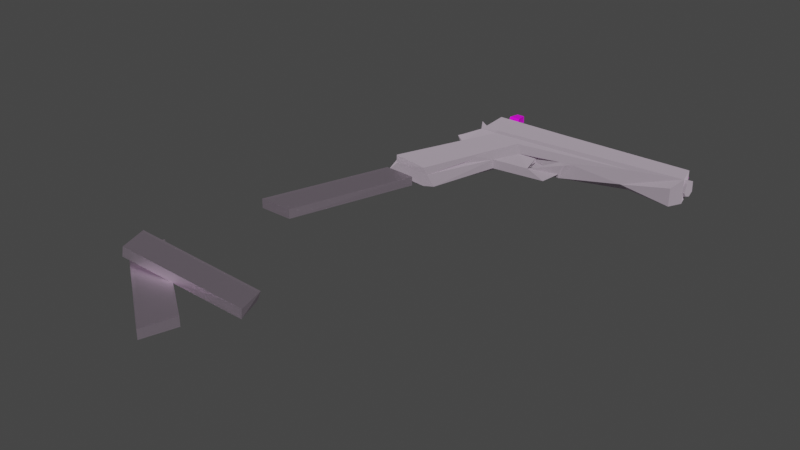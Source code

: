 # Source: gun.blend  (saved by Blender 2.91.10; exported with 4.5.12 LTS)
import bpy
from mathutils import Matrix  # noqa: F401  (used for matrix-valued properties, if any)

bpy.ops.wm.read_factory_settings(use_empty=True)
scene = bpy.context.scene
scene.name = 'Scene'

# ---- collections
col_collection = bpy.data.collections.new('Collection'); scene.collection.children.link(col_collection)

# ---- images (referenced by path relative to the original .blend; pixels are not part of the script)
import os
ASSET_DIR = os.environ.get("B2B_ASSET_DIR", "")  # directory of the original .blend (textures are referenced by path, not embedded)
HERE = os.path.dirname(os.path.abspath(__file__))  # packed textures are extracted next to this script under _unpacked/

def load_image(name, relpath, width, height, colorspace="sRGB"):
    """Load a texture the original file referenced (path relative to the .blend, or extracted next to this script)."""
    p = next((c for c in (os.path.join(HERE, relpath), os.path.join(ASSET_DIR, relpath)) if relpath and os.path.exists(c)), "")
    if p:
        img = bpy.data.images.load(p, check_existing=True)
        img.name = name
    else:  # same state as the original file: an image datablock whose file is absent (Cycles renders it pink)
        img = bpy.data.images.new(name, width, height)
        img.source = "FILE"
        img.filepath = "//" + (relpath or name)
    img.colorspace_settings.name = colorspace
    return img
img_gun_png = load_image('gun.png', 'gun.png', 1024, 1024, 'sRGB')
img_secondary_wall_png = load_image('secondary wall.png', 'secondary wall.png', 1024, 1024, 'sRGB')
img_gun_png_001 = load_image('gun.png.001', 'gun.png', 1024, 1024, 'sRGB')

# ---- materials (node trees are filled in below, after node groups)
mat_material_016 = bpy.data.materials.new('Material.016')
mat_material_016.use_transparent_shadow = False
mat_material_019 = bpy.data.materials.new('Material.019')
mat_material_019.use_transparent_shadow = False
mat_material = bpy.data.materials.new('Material')
mat_material.alpha_threshold = 0.0
mat_material.use_transparent_shadow = False
mat_material.line_color = (0.0, 0.0, 0.0, 1.0)

# ---- material node trees
mat_material_016.use_nodes = True; mat_material_016.node_tree.nodes.clear()
_N = mat_material_016.node_tree.nodes; _L = mat_material_016.node_tree.links
n0 = _N.new('ShaderNodeBsdfPrincipled'); n0.name = 'Principled BSDF'; n0.location = (104, 300)
n0.distribution = 'GGX'
n0.subsurface_method = 'BURLEY'
n0.inputs[1].default_value = 1.0
n0.inputs[2].default_value = 1.0
n0.inputs[3].default_value = 1.45
n0.inputs[27].default_value = (0.0, 0.0, 0.0, 1.0)
n0.inputs[28].default_value = 1.0
n1 = _N.new('ShaderNodeOutputMaterial'); n1.name = 'Material Output'; n1.location = (394, 300)
n2 = _N.new('ShaderNodeBump'); n2.name = 'Bump'; n2.location = (-132, -8)
n2.inputs[1].default_value = 2.6
n2.inputs[2].default_value = 1.0
n3 = _N.new('ShaderNodeHueSaturation'); n3.name = 'Hue Saturation Value'; n3.location = (-126, 179)
n3.inputs[1].default_value = 0.3
n3.inputs[2].default_value = 1.2
n4 = _N.new('ShaderNodeTexImage'); n4.name = 'Image Texture'; n4.location = (-526, 113)
n4.image = img_gun_png
_L.new(n0.outputs[0], n1.inputs[0])
_L.new(n3.outputs[0], n0.inputs[0])
_L.new(n2.outputs[0], n0.inputs[5])
_L.new(n4.outputs[0], n3.inputs[4])
_L.new(n4.outputs[0], n2.inputs[3])
n1.is_active_output = True
mat_material_019.use_nodes = True; mat_material_019.node_tree.nodes.clear()
_N = mat_material_019.node_tree.nodes; _L = mat_material_019.node_tree.links
n0 = _N.new('ShaderNodeBsdfPrincipled'); n0.name = 'Principled BSDF'; n0.location = (104, 300)
n0.distribution = 'GGX'
n0.subsurface_method = 'BURLEY'
n0.inputs[1].default_value = 1.0
n0.inputs[2].default_value = 0.4545
n0.inputs[3].default_value = 1.45
n0.inputs[27].default_value = (0.0, 0.0, 0.0, 1.0)
n0.inputs[28].default_value = 1.0
n1 = _N.new('ShaderNodeOutputMaterial'); n1.name = 'Material Output'; n1.location = (394, 300)
n2 = _N.new('ShaderNodeHueSaturation'); n2.name = 'Hue Saturation Value'; n2.location = (-126, 179)
n2.inputs[1].default_value = 0.3
n2.inputs[2].default_value = 1.2
n3 = _N.new('ShaderNodeBump'); n3.name = 'Bump'; n3.location = (-132, -8)
n3.inputs[0].default_value = 0.55
n3.inputs[1].default_value = 1.0
n3.inputs[2].default_value = 1.0
n4 = _N.new('ShaderNodeTexImage'); n4.name = 'Image Texture'; n4.location = (-506, 24)
n4.image = img_secondary_wall_png
_L.new(n0.outputs[0], n1.inputs[0])
_L.new(n2.outputs[0], n0.inputs[0])
_L.new(n3.outputs[0], n0.inputs[5])
_L.new(n4.outputs[0], n2.inputs[4])
_L.new(n4.outputs[0], n3.inputs[3])
n1.is_active_output = True
mat_material.use_nodes = True; mat_material.node_tree.nodes.clear()
_N = mat_material.node_tree.nodes; _L = mat_material.node_tree.links
n0 = _N.new('ShaderNodeOutputMaterial'); n0.name = 'Material Output'; n0.location = (300, 300)
n1 = _N.new('ShaderNodeBsdfPrincipled'); n1.name = 'Principled BSDF'; n1.location = (10, 300)
n1.distribution = 'GGX'
n1.subsurface_method = 'BURLEY'
n1.inputs[2].default_value = 0.4
n1.inputs[3].default_value = 1.45
n1.inputs[27].default_value = (0.0, 0.0, 0.0, 1.0)
n1.inputs[28].default_value = 1.0
n2 = _N.new('ShaderNodeTexImage'); n2.name = 'Image Texture'; n2.location = (-516, 196)
n2.image = img_gun_png_001
n3 = _N.new('ShaderNodeBump'); n3.name = 'Bump'; n3.location = (-166, 76)
n3.inputs[1].default_value = 0.0
n3.inputs[2].default_value = 1.0
_L.new(n1.outputs[0], n0.inputs[0])
_L.new(n2.outputs[0], n1.inputs[0])
_L.new(n3.outputs[0], n0.inputs[2])
_L.new(n2.outputs[0], n3.inputs[4])
n0.is_active_output = True

# ---- world
world_world = bpy.data.worlds.new('World'); scene.world = world_world
world_world.use_nodes = True; world_world.node_tree.nodes.clear()
_N = world_world.node_tree.nodes; _L = world_world.node_tree.links
n0 = _N.new('ShaderNodeOutputWorld'); n0.name = 'World Output'; n0.location = (300, 300)
n1 = _N.new('ShaderNodeBackground'); n1.name = 'Background'; n1.location = (10, 300)
n1.inputs[0].default_value = (0.05088, 0.05088, 0.05088, 1.0)
_L.new(n1.outputs[0], n0.inputs[0])
n0.is_active_output = True
world_world.color = (0.05088, 0.05088, 0.05088)
world_world.use_sun_shadow = False
world_world.sun_shadow_jitter_overblur = 0.0

# ---- meshes
me_cube_078 = bpy.data.meshes.new('Cube.078')
me_cube_078.from_pydata([(0.645, 0.7746, 0.2648), (0.7807, -0.3644, 0.2648), (-0.3509, -0.3789, 0.2647), (-1.774, 1.132, 0.2648), (-1.827, 1.585, 0.2686), (-0.9448, 1.246, 0.2648), (-1.321, 1.11, 0.2287), (0.6699, 1.718, -0.01785), (-0.8778, 2.049, 0.2648), (-0.9393, 1.263, 0.2648), (-0.3765, 0.4635, 0.2649), (-0.9464, 1.549, 0.2909), (-0.7037, 1.012, 0.2647), (0.6613, -0.2318, 0.2648), (-3.089, 2.031, 0.5776), (0.188, 1.281, 0.3004), (-3.057, 1.758, -3.633e-11), (-4.024, 1.826, 0.5236), (-1.8, 1.645, 0.5856), (-0.4398, 0.6843, 0.5857), (0.6735, -0.2266, 0.6439), (-0.7803, 1.715, 0.6051), (-0.1023, -0.3851, 0.4227), (-0.1363, 1.889, 0.6214), (-4.099, 2.214, 0.7059), (0.3379, 2.032, 0.5587), (-1.241, 1.69, 0.1324), (0.5116, 0.8512, -0.2648), (0.6145, -0.3004, -0.2649), (-0.1707, -0.3639, -0.2644), (0.2154, 1.276, -0.3185), (-1.904, 1.636, -0.2648), (-0.9448, 1.246, -0.2648), (-0.9448, 1.246, 0.0), (-1.302, 1.194, 0.0), (-1.234, 1.685, 0.0), (-1.108, 1.651, 0.0), (-0.9879, 1.382, 0.0), (0.6428, 1.852, 0.006471), (0.6539, 1.713, -0.03624), (-0.8464, 2.043, -0.2648), (0.3561, 2.116, -0.3185), (0.7563, -0.06846, -0.2649), (-0.9393, 1.263, -0.2648), (-0.7092, 1.017, -0.2647), (-0.3765, 0.4635, -0.2649), (-1.787, 1.674, -0.3379), (-4.024, 1.824, -0.5237), (-2.039, 1.72, -0.3233), (-0.4436, 0.6843, -0.5857), (0.6735, -0.2266, -0.6439), (-0.1038, -0.3744, -0.6439), (-0.1363, 1.889, -0.6214), (-3.089, 2.031, -0.5776), (-0.7803, 1.715, -0.6051), (-4.099, 2.21, -0.7059), (-0.1474, 1.963, -0.7136), (-1.439, 1.093, -0.2409), (-0.9464, 1.549, -0.2909), (-1.311, 1.201, 0.0), (-1.285, 1.275, 0.0), (-1.243, 1.641, 0.0), (-1.264, 1.622, 0.0), (-1.291, 1.571, 0.0), (-1.241, 1.69, -0.1324), (-1.303, 1.474, 0.0), (-1.267, 1.346, 0.0)], [], [(27, 0, 42), (22, 29, 28), (29, 22, 2), (0, 1, 42), (13, 1, 0), (13, 22, 1), (18, 16, 48), (10, 2, 22), (10, 12, 2), (12, 21, 11), (10, 21, 19), (10, 19, 12), (12, 11, 9), (22, 21, 10), (15, 23, 13), (18, 21, 14), (23, 21, 20), (14, 8, 24), (18, 14, 16), (6, 59, 34), (60, 6, 66), (65, 26, 63), (63, 26, 62), (62, 26, 61), (28, 42, 1), (27, 42, 30), (57, 44, 12), (38, 39, 30), (39, 7, 30), (29, 44, 45), (42, 50, 52), (54, 44, 58), (49, 45, 44), (58, 44, 43), (54, 29, 45), (52, 30, 42), (52, 53, 56), (52, 54, 53), (50, 51, 54), (28, 50, 42), (56, 40, 53), (48, 46, 31), (53, 48, 16), (61, 36, 35), (59, 57, 34), (57, 46, 6), (44, 29, 2, 12), (57, 6, 34), (57, 60, 66), (64, 65, 63), (64, 63, 62), (64, 62, 61), (1, 22, 28), (0, 15, 13), (27, 30, 15, 0), (12, 3, 57), (9, 5, 33, 8), (55, 47, 17, 24), (26, 11, 4), (5, 6, 4, 3, 12, 9), (16, 17, 47), (25, 15, 7), (11, 6, 5, 9), (14, 24, 17, 16), (12, 19, 21), (13, 23, 20), (13, 20, 22), (23, 8, 14), (11, 26, 6), (15, 25, 23), (18, 4, 11, 21), (21, 23, 14), (20, 21, 22), (4, 46, 35, 26), (26, 65, 66, 6), (46, 4, 6), (60, 59, 6), (57, 3, 4, 31), (35, 61, 26), (31, 4, 18, 48), (8, 33, 32, 43, 40), (46, 58, 64), (57, 31, 46), (32, 43, 44), (57, 32, 44), (30, 7, 15), (41, 38, 30), (58, 43, 32, 57), (28, 29, 51, 50), (54, 49, 44), (55, 53, 16, 47), (45, 49, 54), (54, 51, 29), (57, 64, 58), (41, 30, 52), (46, 48, 53), (54, 46, 53), (52, 50, 54), (59, 34, 37, 60), (55, 56, 53), (46, 54, 58), (61, 62, 36), (65, 37, 36, 63), (66, 65, 64, 57), (46, 64, 35), (57, 59, 60), (37, 65, 66), (64, 61, 35), (62, 63, 36), (66, 60, 37), (40, 55, 24, 8), (41, 52, 56), (23, 25, 41, 56), (39, 38, 7), (7, 38, 41, 25), (23, 56, 40, 8)])
_uv = me_cube_078.uv_layers.new(name='UVMap')
_uv.uv.foreach_set('vector', [0.3502, 0.9074, 0.3693, 0.8365, 0.583, 0.9112, 0.8065, 0.008586, 0.7927, 0.01548, 0.951, 0.03614, 0.7927, 0.01548, 0.8065, 0.008586, 0.7563, 0.01058, 0.3693, 0.8365, 0.6583, 0.8363, 0.583, 0.9112, 0.6155, 0.8355, 0.6583, 0.8363, 0.3693, 0.8365, 0.9605, 0.05846, 0.8065, 0.008586, 0.9846, 0.01531, 0.3779, 0.8084, 0.4803, 0.8745, 0.4027, 0.9007, 0.1621, 0.8402, 0.03308, 0.8401, 0.0376, 0.8277, 0.1621, 0.8402, 0.246, 0.8401, 0.03308, 0.8401, 0.6851, 0.4632, 0.6697, 0.692, 0.6362, 0.6379, 0.7511, 0.2847, 0.6697, 0.692, 0.7384, 0.3565, 0.1621, 0.8402, 0.195, 0.8145, 0.246, 0.8401, 0.6851, 0.4632, 0.6362, 0.6379, 0.6376, 0.5448, 0.0376, 0.8277, 0.3499, 0.8126, 0.1621, 0.8402, 0.2507, 0.8291, 0.126, 0.7897, 0.6155, 0.8355, 0.464, 0.669, 0.6697, 0.692, 0.204, 0.7946, 0.7996, 0.7486, 0.6697, 0.692, 0.9629, 0.06014, 0.204, 0.7946, 0.65, 0.8007, 0.0002085, 0.8541, 0.3779, 0.8084, 0.5424, 0.7987, 0.4803, 0.8745, 0.5607, 0.4949, 0.5627, 0.5246, 0.5644, 0.5223, 0.5679, 0.5486, 0.5607, 0.4949, 0.5714, 0.5719, 0.5642, 0.6133, 0.5767, 0.6836, 0.5667, 0.645, 0.5667, 0.645, 0.5767, 0.6836, 0.5722, 0.6614, 0.5722, 0.6614, 0.5767, 0.6836, 0.5764, 0.6677, 0.6255, 0.9059, 0.583, 0.9112, 0.6583, 0.8363, 0.3502, 0.9074, 0.583, 0.9112, 0.2533, 0.9075, 0.2721, 0.8877, 0.2465, 0.8839, 0.246, 0.8401, 0.5312, 0.7977, 0.5558, 0.8232, 0.639, 0.921, 0.1225, 0.8822, 0.1196, 0.8799, 0.2533, 0.9075, 0.03866, 0.8826, 0.2465, 0.8839, 0.1617, 0.8826, 0.583, 0.9112, 0.6124, 0.9588, 0.1321, 0.9355, 0.3498, 0.9108, 0.2465, 0.8839, 0.331, 0.8869, 0.1943, 0.9084, 0.1617, 0.8826, 0.2465, 0.8839, 0.6362, 0.6379, 0.684, 0.4646, 0.6376, 0.5448, 0.3498, 0.9108, 0.03866, 0.8826, 0.1617, 0.8826, 0.1321, 0.9355, 0.2533, 0.9075, 0.583, 0.9112, 0.3969, 0.3832, 0.6436, 0.3641, 0.3978, 0.3733, 0.7996, 0.7486, 0.6697, 0.692, 0.204, 0.7946, 0.9629, 0.06014, 0.8061, 0.01205, 0.6697, 0.692, 0.6255, 0.9059, 0.6124, 0.9588, 0.583, 0.9112, 0.7974, 0.7724, 0.6564, 0.7986, 0.204, 0.7946, 0.4158, 0.6934, 0.4667, 0.6784, 0.443, 0.666, 0.204, 0.7946, 0.4158, 0.6934, 0.2105, 0.7058, 0.5764, 0.6677, 0.6036, 0.6711, 0.5781, 0.6821, 0.5627, 0.5246, 0.5369, 0.4894, 0.5644, 0.5223, 0.5369, 0.4894, 0.4667, 0.6784, 0.5607, 0.4949, 0.2465, 0.8839, 0.03866, 0.8826, 0.03308, 0.8401, 0.246, 0.8401, 0.5369, 0.4894, 0.5607, 0.4949, 0.5644, 0.5223, 0.5369, 0.4894, 0.5679, 0.5486, 0.5714, 0.5719, 0.5767, 0.6836, 0.5642, 0.6133, 0.5667, 0.645, 0.5767, 0.6836, 0.5667, 0.645, 0.5722, 0.6614, 0.5767, 0.6836, 0.5722, 0.6614, 0.5764, 0.6677, 0.9846, 0.01531, 0.8065, 0.008586, 0.951, 0.03614, 0.3693, 0.8365, 0.2507, 0.8291, 0.6155, 0.8355, 0.3502, 0.9074, 0.2533, 0.9075, 0.2507, 0.8291, 0.3693, 0.8365, 0.246, 0.8401, 0.2874, 0.8399, 0.2721, 0.8877, 0.6376, 0.5448, 0.6365, 0.5392, 0.6365, 0.5392, 0.65, 0.8007, 0.0002572, 0.8528, 0.01545, 0.7274, 0.01529, 0.7278, 0.0002085, 0.8541, 0.5767, 0.6836, 0.6362, 0.6379, 0.4586, 0.6496, 0.6365, 0.5392, 0.5607, 0.4949, 0.4586, 0.6496, 0.4693, 0.5022, 0.6851, 0.4632, 0.6376, 0.5448, 0.4803, 0.8745, 0.6174, 0.7925, 0.6187, 0.9813, 0.05885, 0.7951, 0.2507, 0.8291, 0.1196, 0.8799, 0.6362, 0.6379, 0.5607, 0.4949, 0.6365, 0.5392, 0.6376, 0.5448, 0.5424, 0.7987, 0.7396, 0.7608, 0.6174, 0.7925, 0.4803, 0.8745, 0.6851, 0.4632, 0.7384, 0.3565, 0.6697, 0.692, 0.6155, 0.8355, 0.126, 0.7897, 0.6166, 0.783, 0.9605, 0.05846, 0.9629, 0.06014, 0.8065, 0.008586, 0.7996, 0.7486, 0.65, 0.8007, 0.204, 0.7946, 0.6362, 0.6379, 0.5767, 0.6836, 0.5607, 0.4949, 0.2507, 0.8291, 0.05885, 0.7951, 0.126, 0.7897, 0.464, 0.669, 0.4586, 0.6496, 0.6362, 0.6379, 0.6697, 0.692, 0.6697, 0.692, 0.7996, 0.7486, 0.204, 0.7946, 0.9629, 0.06014, 0.6697, 0.692, 0.8065, 0.008586, 0.4586, 0.6496, 0.4667, 0.6784, 0.5781, 0.6821, 0.5767, 0.6836, 0.5767, 0.6836, 0.5642, 0.6133, 0.5714, 0.5719, 0.5607, 0.4949, 0.4667, 0.6784, 0.4586, 0.6496, 0.5607, 0.4949, 0.5679, 0.5486, 0.5627, 0.5246, 0.5607, 0.4949, 0.2721, 0.8877, 0.2874, 0.8399, 0.3689, 0.8395, 0.3812, 0.8933, 0.5781, 0.6821, 0.5764, 0.6677, 0.5767, 0.6836, 0.3812, 0.8933, 0.3689, 0.8395, 0.3779, 0.8084, 0.4027, 0.9007, 0.65, 0.8007, 0.6365, 0.5392, 0.6365, 0.5392, 0.6376, 0.5448, 0.6564, 0.7986, 0.4667, 0.6784, 0.6362, 0.6379, 0.5767, 0.6836, 0.5369, 0.4894, 0.443, 0.666, 0.4667, 0.6784, 0.6365, 0.5392, 0.6376, 0.5448, 0.684, 0.4646, 0.5369, 0.4894, 0.6365, 0.5392, 0.684, 0.4646, 0.2533, 0.9075, 0.1196, 0.8799, 0.2507, 0.8291, 0.4864, 0.8776, 0.5312, 0.7977, 0.639, 0.921, 0.6362, 0.6379, 0.6376, 0.5448, 0.6365, 0.5392, 0.5369, 0.4894, 0.951, 0.03614, 0.7927, 0.01548, 0.8061, 0.01205, 0.9629, 0.06014, 0.3498, 0.9108, 0.1943, 0.9084, 0.2465, 0.8839, 0.0002572, 0.8528, 0.204, 0.7946, 0.2105, 0.7058, 0.01545, 0.7274, 0.7511, 0.2847, 0.7384, 0.3565, 0.6697, 0.692, 0.3498, 0.9108, 0.03798, 0.9124, 0.03866, 0.8826, 0.5369, 0.4894, 0.5767, 0.6836, 0.6362, 0.6379, 0.4864, 0.8776, 0.639, 0.921, 0.5427, 0.9524, 0.4667, 0.6784, 0.4158, 0.6934, 0.204, 0.7946, 0.6697, 0.692, 0.4667, 0.6784, 0.204, 0.7946, 0.7996, 0.7486, 0.9629, 0.06014, 0.6697, 0.692, 0.5627, 0.5246, 0.5644, 0.5223, 0.6278, 0.5835, 0.5679, 0.5486, 0.0002572, 0.8528, 0.7974, 0.7724, 0.204, 0.7946, 0.4667, 0.6784, 0.6697, 0.692, 0.6362, 0.6379, 0.5764, 0.6677, 0.5722, 0.6614, 0.6036, 0.6711, 0.5642, 0.6133, 0.6278, 0.5835, 0.6036, 0.6711, 0.5667, 0.645, 0.5714, 0.5719, 0.5642, 0.6133, 0.5767, 0.6836, 0.5369, 0.4894, 0.4667, 0.6784, 0.5767, 0.6836, 0.5781, 0.6821, 0.5369, 0.4894, 0.5627, 0.5246, 0.5679, 0.5486, 0.6278, 0.5835, 0.5642, 0.6133, 0.5714, 0.5719, 0.5767, 0.6836, 0.5764, 0.6677, 0.5781, 0.6821, 0.5722, 0.6614, 0.5667, 0.645, 0.6036, 0.6711, 0.5714, 0.5719, 0.5679, 0.5486, 0.6278, 0.5835, 0.6564, 0.7986, 0.0002572, 0.8528, 0.0002085, 0.8541, 0.65, 0.8007, 0.8989, 0.8225, 0.7996, 0.7486, 0.3978, 0.3733, 0.7996, 0.7486, 0.8952, 0.795, 0.8989, 0.8225, 0.3978, 0.3733, 0.959, 0.691, 0.9568, 0.7364, 0.9622, 0.6928, 0.1196, 0.8799, 0.08451, 0.8761, 0.04181, 0.915, 0.05885, 0.7951, 0.3969, 0.3832, 0.3978, 0.3733, 0.4562, 0.3625, 0.4588, 0.3616])
me_cube_078.materials.append(mat_material_016)
me_cube_078.use_remesh_fix_poles = True
me_cube_078.use_remesh_preserve_attributes = False
me_cube_078.use_mirror_vertex_groups = False
me_cube_078.update()
me_cube_080 = bpy.data.meshes.new('Cube.080')
me_cube_080.from_pydata([(1.0, 3.135, 0.2895), (-0.9124, -4.259, 0.2805), (1.0, 3.135, -0.2895), (0.854, 3.029, 0.2714), (-1.0, 3.785, -0.2895), (-1.0, 3.785, 0.2895), (-1.0, -4.345, -0.2895), (0.8905, -4.867, 0.2843), (0.854, 3.029, -0.2714), (-0.854, 3.584, -0.2737), (-0.854, 3.584, 0.2737), (-0.854, -4.239, -0.275), (0.9124, -4.851, -0.2843)], [], [(12, 6, 11), (7, 0, 3), (2, 4, 5, 0), (6, 12, 7, 1), (1, 5, 4, 6), (2, 8, 9, 4), (0, 5, 10, 3), (4, 9, 11, 6), (12, 2, 0, 7), (12, 8, 2), (11, 9, 8, 12), (1, 10, 5), (1, 7, 3, 10)])
_uv = me_cube_080.uv_layers.new(name='UVMap')
_uv.uv.foreach_set('vector', [0.4853, 0.4448, 0.4521, 0.4493, 0.4546, 0.4502, 0.4853, 0.4448, 0.4871, 0.5147, 0.4845, 0.5138, 0.4871, 0.4823, 0.4521, 0.4823, 0.4521, 0.4873, 0.4871, 0.4873, 0.4521, 0.4823, 0.4871, 0.4823, 0.4871, 0.4873, 0.4521, 0.4873, 0.3986, 0.4873, 0.5409, 0.4873, 0.5409, 0.4823, 0.3986, 0.4823, 0.4871, 0.5147, 0.4845, 0.5138, 0.4546, 0.5187, 0.4521, 0.5204, 0.4871, 0.5147, 0.4521, 0.5204, 0.4546, 0.5187, 0.4845, 0.5138, 0.4521, 0.5204, 0.4546, 0.5187, 0.4546, 0.4502, 0.4521, 0.4493, 0.3872, 0.4823, 0.5295, 0.4823, 0.5295, 0.4873, 0.3872, 0.4873, 0.4853, 0.4448, 0.4845, 0.5138, 0.4871, 0.5147, 0.4546, 0.4502, 0.4546, 0.5187, 0.4845, 0.5138, 0.4853, 0.4448, 0.4538, 0.4499, 0.4546, 0.5187, 0.4521, 0.5204, 0.4538, 0.4499, 0.4853, 0.4448, 0.4845, 0.5138, 0.4546, 0.5187])
me_cube_080.materials.append(mat_material_019)
me_cube_080.use_remesh_fix_poles = True
me_cube_080.use_remesh_preserve_attributes = False
me_cube_080.use_mirror_vertex_groups = False
me_cube_080.update()
me_cube_184 = bpy.data.meshes.new('Cube.184')
me_cube_184.from_pydata([(1.0, 3.135, 0.2895), (-0.9124, -4.259, 0.2805), (1.0, 3.135, -0.2895), (0.854, 3.029, 0.2714), (-1.0, 3.785, -0.2895), (-1.0, 3.785, 0.2895), (-1.0, -4.345, -0.2895), (0.8905, -4.867, 0.2843), (0.854, 3.029, -0.2714), (-0.854, 3.584, -0.2737), (-0.854, 3.584, 0.2737), (-0.854, -4.239, -0.275), (0.9124, -4.851, -0.2843)], [], [(12, 6, 11), (7, 0, 3), (2, 4, 5, 0), (6, 12, 7, 1), (1, 5, 4, 6), (2, 8, 9, 4), (0, 5, 10, 3), (4, 9, 11, 6), (12, 2, 0, 7), (12, 8, 2), (11, 9, 8, 12), (1, 10, 5), (1, 7, 3, 10)])
_uv = me_cube_184.uv_layers.new(name='UVMap')
_uv.uv.foreach_set('vector', [0.4853, 0.4448, 0.4521, 0.4493, 0.4546, 0.4502, 0.4853, 0.4448, 0.4871, 0.5147, 0.4845, 0.5138, 0.4871, 0.4823, 0.4521, 0.4823, 0.4521, 0.4873, 0.4871, 0.4873, 0.4521, 0.4823, 0.4871, 0.4823, 0.4871, 0.4873, 0.4521, 0.4873, 0.3986, 0.4873, 0.5409, 0.4873, 0.5409, 0.4823, 0.3986, 0.4823, 0.4871, 0.5147, 0.4845, 0.5138, 0.4546, 0.5187, 0.4521, 0.5204, 0.4871, 0.5147, 0.4521, 0.5204, 0.4546, 0.5187, 0.4845, 0.5138, 0.4521, 0.5204, 0.4546, 0.5187, 0.4546, 0.4502, 0.4521, 0.4493, 0.3872, 0.4823, 0.5295, 0.4823, 0.5295, 0.4873, 0.3872, 0.4873, 0.4853, 0.4448, 0.4845, 0.5138, 0.4871, 0.5147, 0.4546, 0.4502, 0.4546, 0.5187, 0.4845, 0.5138, 0.4853, 0.4448, 0.4538, 0.4499, 0.4546, 0.5187, 0.4521, 0.5204, 0.4538, 0.4499, 0.4853, 0.4448, 0.4845, 0.5138, 0.4546, 0.5187])
me_cube_184.materials.append(mat_material_019)
me_cube_184.use_remesh_fix_poles = True
me_cube_184.use_remesh_preserve_attributes = False
me_cube_184.use_mirror_vertex_groups = False
me_cube_184.update()
me_cube_185 = bpy.data.meshes.new('Cube.185')
me_cube_185.from_pydata([(1.0, 3.135, 0.2895), (-0.9124, -4.259, 0.2805), (1.0, 3.135, -0.2895), (0.854, 3.029, 0.2714), (-1.0, 3.785, -0.2895), (-1.0, 3.785, 0.2895), (-1.0, -4.345, -0.2895), (0.8905, -4.867, 0.2843), (0.854, 3.029, -0.2714), (-0.854, 3.584, -0.2737), (-0.854, 3.584, 0.2737), (-0.854, -4.239, -0.275), (0.9124, -4.851, -0.2843)], [], [(12, 6, 11), (7, 0, 3), (2, 4, 5, 0), (6, 12, 7, 1), (1, 5, 4, 6), (2, 8, 9, 4), (0, 5, 10, 3), (4, 9, 11, 6), (12, 2, 0, 7), (12, 8, 2), (11, 9, 8, 12), (1, 10, 5), (1, 7, 3, 10)])
_uv = me_cube_185.uv_layers.new(name='UVMap')
_uv.uv.foreach_set('vector', [0.4853, 0.4448, 0.4521, 0.4493, 0.4546, 0.4502, 0.4853, 0.4448, 0.4871, 0.5147, 0.4845, 0.5138, 0.4871, 0.4823, 0.4521, 0.4823, 0.4521, 0.4873, 0.4871, 0.4873, 0.4521, 0.4823, 0.4871, 0.4823, 0.4871, 0.4873, 0.4521, 0.4873, 0.3986, 0.4873, 0.5409, 0.4873, 0.5409, 0.4823, 0.3986, 0.4823, 0.4871, 0.5147, 0.4845, 0.5138, 0.4546, 0.5187, 0.4521, 0.5204, 0.4871, 0.5147, 0.4521, 0.5204, 0.4546, 0.5187, 0.4845, 0.5138, 0.4521, 0.5204, 0.4546, 0.5187, 0.4546, 0.4502, 0.4521, 0.4493, 0.3872, 0.4823, 0.5295, 0.4823, 0.5295, 0.4873, 0.3872, 0.4873, 0.4853, 0.4448, 0.4845, 0.5138, 0.4871, 0.5147, 0.4546, 0.4502, 0.4546, 0.5187, 0.4845, 0.5138, 0.4853, 0.4448, 0.4538, 0.4499, 0.4546, 0.5187, 0.4521, 0.5204, 0.4538, 0.4499, 0.4853, 0.4448, 0.4845, 0.5138, 0.4546, 0.5187])
me_cube_185.materials.append(mat_material_019)
me_cube_185.use_remesh_fix_poles = True
me_cube_185.use_remesh_preserve_attributes = False
me_cube_185.use_mirror_vertex_groups = False
me_cube_185.update()
me_cube_001 = bpy.data.meshes.new('Cube.001')
me_cube_001.from_pydata([(0.6699, 1.718, -0.01785), (-0.1892, 2.187, 0.2648), (-0.8778, 2.049, 0.2648), (-0.1793, 2.626, 0.2648), (0.6427, 2.496, 0.2648), (-0.08419, 2.7, 0.2648), (0.2853, 2.465, 0.2648), (-1.317, 2.609, 0.7137), (-3.991, 2.629, 0.7137), (-0.1363, 1.889, 0.6214), (-4.099, 2.214, 0.7059), (0.3379, 2.032, 0.5587), (0.1286, 2.627, 0.5246), (-0.9248, 2.014, 0.7137), (0.6428, 1.852, 0.006471), (0.6539, 1.713, -0.03624), (-0.8464, 2.043, -0.2648), (-0.1793, 2.626, -0.2648), (-0.1793, 2.626, 0.0), (-0.0781, 2.668, -0.2647), (0.002119, 2.628, 0.0), (0.3561, 2.116, -0.3185), (0.6115, 2.489, -0.2648), (-1.322, 2.605, -0.7137), (-0.1696, 2.639, 0.0), (-0.0322, 2.649, 0.0), (-0.1476, 2.642, 0.0), (-0.05194, 2.676, 0.0), (-0.125, 2.663, 0.0), (-0.063, 2.71, 0.0), (-0.1035, 2.712, 0.0), (-0.07091, 2.713, 0.0), (-3.991, 2.634, -0.7136), (-0.1363, 1.889, -0.6214), (-4.099, 2.21, -0.7059), (-0.1474, 1.963, -0.7136), (0.2248, 2.61, -0.7136)], [(0, 15), (14, 15)], [(7, 12, 3), (12, 36, 20), (21, 4, 11), (3, 12, 5), (5, 26, 24), (5, 30, 28), (5, 28, 26), (5, 31, 30), (6, 12, 11), (9, 13, 2), (16, 1, 18, 17), (6, 22, 21), (2, 16, 1), (36, 23, 17), (36, 19, 20), (23, 18, 17), (25, 26, 24), (26, 19, 24), (30, 19, 28), (28, 19, 26), (31, 19, 30), (35, 21, 33), (35, 33, 16), (7, 3, 18, 23), (14, 11, 0), (1, 3, 18), (6, 4, 22), (6, 11, 4), (8, 7, 23, 32), (10, 8, 32, 34), (24, 18, 3, 5), (5, 12, 27, 29), (20, 25, 12), (25, 27, 12), (29, 31, 5), (12, 7, 8, 10, 13, 11), (9, 11, 13), (11, 14, 21), (6, 21, 36, 12), (18, 20, 25, 24), (17, 18, 24, 19), (21, 22, 4), (25, 27, 26), (28, 26, 27, 29), (19, 25, 20), (19, 27, 25), (28, 29, 31, 30), (19, 29, 27), (19, 31, 29), (21, 35, 36), (19, 36, 17), (32, 23, 36, 35, 34), (33, 21, 11, 9), (9, 2, 16, 33), (35, 16, 34), (2, 13, 10, 34, 16)])
_uv = me_cube_001.uv_layers.new(name='UVMap')
_uv.uv.foreach_set('vector', [0.3002, 0.9637, 0.09728, 0.9489, 0.1405, 0.9286, 0.09728, 0.9489, 0.08377, 0.852, 0.115, 0.9078, 0.7618, 0.8782, 0.7371, 0.9544, 0.7237, 0.8633, 0.3486, 0.9291, 0.3952, 0.9463, 0.363, 0.9291, 0.363, 0.9291, 0.3534, 0.9116, 0.35, 0.9116, 0.3704, 0.9291, 0.3722, 0.9116, 0.3647, 0.9116, 0.363, 0.9291, 0.3568, 0.9116, 0.3534, 0.9116, 0.363, 0.9291, 0.365, 0.9116, 0.3601, 0.9116, 0.8705, 0.924, 0.8333, 0.9668, 0.8846, 0.7799, 0.7812, 0.7288, 0.6275, 0.7763, 0.6282, 0.7768, 0.6413, 0.7826, 0.7748, 0.8274, 0.7768, 0.9679, 0.7768, 0.9679, 0.8705, 0.924, 0.9305, 0.9157, 0.8854, 0.8052, 0.6283, 0.783, 0.6413, 0.7826, 0.7748, 0.8274, 0.08377, 0.852, 0.301, 0.852, 0.1405, 0.8871, 0.4098, 0.8645, 0.3639, 0.8941, 0.3761, 0.9116, 0.301, 0.852, 0.1405, 0.9078, 0.1405, 0.8871, 0.8063, 0.9754, 0.7832, 0.9731, 0.7788, 0.9719, 0.3534, 0.9116, 0.3639, 0.8941, 0.35, 0.9116, 0.3722, 0.9116, 0.3655, 0.8941, 0.3647, 0.9116, 0.3568, 0.9116, 0.3639, 0.8941, 0.3534, 0.9116, 0.365, 0.9116, 0.3639, 0.8941, 0.3601, 0.9116, 0.7831, 0.7755, 0.8854, 0.8052, 0.7812, 0.7288, 0.7831, 0.7755, 0.7812, 0.7288, 0.6282, 0.7768, 0.3002, 0.9637, 0.1405, 0.9286, 0.1405, 0.9078, 0.301, 0.852, 0.7493, 0.8257, 0.7237, 0.8633, 0.7505, 0.7977, 0.7748, 0.8274, 0.7768, 0.9679, 0.7768, 0.9679, 0.8705, 0.924, 0.9375, 0.9188, 0.9305, 0.9157, 0.8705, 0.924, 0.8846, 0.7799, 0.9375, 0.9188, 0.6756, 0.9637, 0.3002, 0.9637, 0.301, 0.852, 0.6756, 0.852, 0.7456, 0.9551, 0.6474, 0.9561, 0.6463, 0.768, 0.7466, 0.769, 0.35, 0.9116, 0.3486, 0.9116, 0.3486, 0.9291, 0.363, 0.9291, 0.363, 0.9291, 0.3952, 0.9463, 0.3679, 0.9116, 0.3662, 0.9116, 0.3761, 0.9116, 0.3709, 0.9116, 0.3952, 0.9463, 0.3627, 0.9116, 0.3667, 0.9116, 0.3593, 0.9463, 0.3662, 0.9116, 0.365, 0.9116, 0.363, 0.9291, 0.8333, 0.9668, 0.5495, 0.9614, 0.01662, 0.9618, -0.00645, 0.8376, 0.6275, 0.7763, 0.8846, 0.7799, 0.7812, 0.7288, 0.8846, 0.7799, 0.6275, 0.7763, 0.7237, 0.8633, 0.7493, 0.8257, 0.7618, 0.8782, 0.8705, 0.924, 0.8854, 0.8052, 0.8504, 0.9548, 0.8333, 0.9668, 0.7768, 0.9679, 0.8131, 0.9686, 0.8063, 0.9754, 0.7788, 0.9719, 0.3486, 0.8941, 0.3486, 0.9116, 0.35, 0.9116, 0.3639, 0.8941, 0.7618, 0.8782, 0.7625, 0.9505, 0.7371, 0.9544, 0.8063, 0.9754, 0.8023, 0.984, 0.7832, 0.9731, 0.7877, 0.9796, 0.7832, 0.9731, 0.8023, 0.984, 0.8001, 0.9947, 0.3639, 0.8941, 0.3709, 0.9116, 0.3761, 0.9116, 0.3655, 0.8941, 0.3667, 0.9116, 0.3627, 0.9116, 0.7877, 0.9796, 0.8001, 0.9947, 0.7985, 0.9957, 0.792, 0.9956, 0.3655, 0.8941, 0.3718, 0.9116, 0.3667, 0.9116, 0.3639, 0.8941, 0.365, 0.9116, 0.3662, 0.9116, 0.8854, 0.8052, 0.7831, 0.7755, 0.8504, 0.9548, 0.3639, 0.8941, 0.4098, 0.8645, 0.3486, 0.8941, 0.01703, 0.9618, 0.5483, 0.9624, 0.8504, 0.9548, 0.7831, 0.7755, -0.006377, 0.8372, 0.0, 0.0, 0.0, 0.0, 0.0, 0.0, 0.0, 0.0, 0.0, 0.0, 0.6283, 0.783, 0.6282, 0.7768, 0.0, 0.0, 0.7831, 0.7755, 0.6282, 0.7768, -0.006377, 0.8372, 0.0, 0.0, 0.0, 0.0, 0.0, 0.0, 0.0, 0.0, 0.0, 0.0])
me_cube_001.materials.append(mat_material_016)
me_cube_001.use_remesh_fix_poles = True
me_cube_001.use_remesh_preserve_attributes = False
me_cube_001.use_mirror_vertex_groups = False
me_cube_001.update()
me_cube_002 = bpy.data.meshes.new('Cube.002')
me_cube_002.from_pydata([(-4.134, 2.216, 0.07072), (-4.133, 2.278, 0.3236), (-4.133, 2.529, 0.271), (-4.133, 2.517, -0.322), (-4.133, 2.265, -0.2245), (-4.133, 2.42, 0.4716), (-4.133, 2.406, -0.4697), (-4.134, 2.276, -0.3842), (-3.996, 2.203, 0.002055), (-3.997, 2.318, 0.5169), (-3.996, 2.533, 0.3382), (-3.997, 2.577, -0.1475), (-3.996, 2.334, -0.5271), (-3.437, 1.967, 0.002313), (-3.437, 2.083, 0.5172), (-3.437, 2.536, 0.3385), (-3.437, 2.58, -0.1472), (-3.437, 2.099, -0.5269), (-1.856, 1.967, 0.002313), (-1.857, 2.083, 0.5172), (-1.856, 2.536, 0.3385), (-1.857, 2.58, -0.1472), (-1.856, 2.099, -0.5269), (0.03306, 1.687, 0.2572), (0.03356, 1.572, -0.0004547), (0.03356, 1.703, -0.2653), (0.03286, 2.581, -0.3038), (0.03356, 2.537, 0.4942)], [], [(9, 5, 1), (4, 0, 1), (6, 7, 4), (2, 10, 11), (5, 10, 2), (7, 8, 0), (6, 12, 7), (11, 3, 2), (0, 9, 1), (4, 7, 0), (2, 3, 6, 4, 1, 5), (8, 12, 17, 13), (12, 6, 3, 11), (5, 9, 10), (7, 12, 8), (0, 8, 9), (13, 17, 22, 18), (9, 8, 13, 14), (10, 9, 14, 15), (12, 11, 16, 17), (11, 10, 15, 16), (18, 22, 25, 24), (17, 16, 21, 22), (15, 14, 19, 20), (16, 15, 20, 21), (14, 13, 18, 19), (27, 23, 24, 25, 26), (22, 21, 26, 25), (20, 19, 23, 27), (21, 20, 27, 26), (19, 18, 24, 23)])
_uv = me_cube_002.uv_layers.new(name='UVMap')
_uv.uv.foreach_set('vector', [0.1742, 0.9373, 0.1787, 0.9341, 0.1725, 0.9237, 0.1719, 0.885, 0.1698, 0.9058, 0.1725, 0.9237, 0.178, 0.8677, 0.1723, 0.8737, 0.1719, 0.885, 0.1536, 0.92, 0.1596, 0.9247, 0.1595, 0.8904, 0.1536, 0.9341, 0.1596, 0.9247, 0.1536, 0.92, 0.1535, 0.8737, 0.1596, 0.901, 0.1535, 0.9058, 0.1536, 0.9078, 0.1596, 0.9027, 0.1535, 0.8986, 0.1595, 0.8904, 0.1536, 0.8781, 0.1536, 0.92, 0.1535, 0.9058, 0.1595, 0.9373, 0.1536, 0.9237, 0.1719, 0.885, 0.1723, 0.8737, 0.1698, 0.9058, 0.1835, 0.92, 0.1829, 0.8781, 0.178, 0.8677, 0.1719, 0.885, 0.1725, 0.9237, 0.1787, 0.9341, 0.1596, 0.901, 0.1596, 0.8636, 0.1841, 0.8636, 0.1841, 0.901, 0.1596, 0.8636, 0.1536, 0.8677, 0.1536, 0.8781, 0.1595, 0.8904, 0.1536, 0.9088, 0.1595, 0.9016, 0.1596, 0.9168, 0.1535, 0.8737, 0.1596, 0.8636, 0.1596, 0.901, 0.1535, 0.9058, 0.1596, 0.901, 0.1595, 0.9373, 0.1841, 0.901, 0.1841, 0.8636, 0.2532, 0.8636, 0.2532, 0.901, 0.1595, 0.9373, 0.1596, 0.901, 0.1841, 0.901, 0.184, 0.9373, 0.1596, 0.9168, 0.1595, 0.9016, 0.184, 0.885, 0.1841, 0.9168, 0.1596, 0.8636, 0.1595, 0.8904, 0.184, 0.8904, 0.1841, 0.8636, 0.1595, 0.8904, 0.1596, 0.9247, 0.1841, 0.9247, 0.184, 0.8904, 0.2532, 0.901, 0.2532, 0.8636, 0.2532, 0.8636, 0.2532, 0.901, 0.1841, 0.8861, 0.184, 0.9199, 0.2532, 0.9199, 0.2532, 0.8861, 0.1841, 0.9168, 0.184, 0.885, 0.2532, 0.885, 0.2532, 0.9168, 0.184, 0.8904, 0.1841, 0.9247, 0.2532, 0.9247, 0.2532, 0.8904, 0.184, 0.9373, 0.1841, 0.901, 0.2532, 0.901, 0.2532, 0.9373, 0.1836, 0.9247, 0.1639, 0.9373, 0.1588, 0.901, 0.1646, 0.8636, 0.1856, 0.8904, 0.2532, 0.8861, 0.2532, 0.9199, 0.2532, 0.9199, 0.2532, 0.8861, 0.2532, 0.9168, 0.2532, 0.885, 0.2532, 0.885, 0.2532, 0.9168, 0.2532, 0.8904, 0.2532, 0.9247, 0.2532, 0.9247, 0.2532, 0.8904, 0.2532, 0.9373, 0.2532, 0.901, 0.2532, 0.901, 0.2532, 0.9373])
me_cube_002.materials.append(mat_material_016)
me_cube_002.use_remesh_fix_poles = True
me_cube_002.use_remesh_preserve_attributes = False
me_cube_002.use_mirror_vertex_groups = False
me_cube_002.update()
me_cube = bpy.data.meshes.new('Cube')
me_cube.from_pydata([(0.2523, 0.4004, 0.311), (0.2544, -0.4008, 0.3112), (-0.2544, 0.4008, 0.3112), (-0.2523, -0.4004, 0.311), (0.4631, 1.2, -0.1394), (-0.4552, 1.201, -0.139), (-0.4631, -1.2, -0.1394), (0.3309, -0.542, 0.7855), (0.4552, -1.201, -0.139), (-0.3309, 0.542, 0.7855), (-0.4557, -0.5261, -0.1257), (0.3971, 0.7002, 0.1244), (-0.3971, -0.7002, 0.1244), (0.3971, -0.7002, 0.1244), (-0.3971, 0.7002, 0.1244), (0.2421, 0.0, 0.3885), (-0.2421, 3.429e-08, 0.3885), (0.4557, 0.5261, -0.1257), (0.3309, 1.16, 0.7461), (-0.3309, -1.16, 0.7461), (0.334, -1.16, 0.7461), (-0.334, 1.16, 0.7461), (-0.3133, -0.542, 0.7855), (0.3133, 0.542, 0.7855), (0.4549, -1.051, -0.1964), (0.3188, 0.6224, 0.5482), (-0.4549, 1.051, -0.1964), (-0.3188, -0.6224, 0.5482), (0.3149, -0.6224, 0.5473), (-0.3149, 0.6224, 0.5473), (-0.387, -1.061, 0.02859), (-0.387, 1.061, 0.02859), (0.387, -1.061, 0.02859), (0.4234, 0.0, 0.1244), (-0.4234, 0.0, 0.1244), (0.387, 1.061, 0.02859), (-0.2558, -0.6095, -0.2569), (0.2558, 0.6095, -0.2569), (-0.2558, 0.6095, -0.2569), (0.2558, -0.6095, -0.2569), (-0.4552, -1.069, -0.2569), (0.4552, 1.069, -0.2569), (-0.4552, 1.069, -0.2569), (0.4552, -1.069, -0.2569), (0.2068, -0.4927, -0.6324), (-0.2068, 0.4927, -0.6324), (-0.2068, -0.4927, -0.6324), (0.2068, 0.4927, -0.6324), (-0.2247, 0.5353, -0.7371), (-0.2247, -0.5353, -0.7371), (0.2247, 0.5353, -0.7371), (0.2247, -0.5353, -0.7371)], [], [(35, 4, 18), (22, 19, 20), (23, 18, 21), (30, 6, 19), (25, 23, 29), (27, 22, 28), (28, 22, 7), (4, 42, 5), (10, 40, 6), (29, 23, 9), (12, 10, 30), (21, 4, 5), (20, 6, 8), (11, 17, 35), (17, 41, 4), (46, 49, 44), (44, 49, 51), (50, 49, 48), (16, 3, 1), (35, 17, 4), (1, 13, 33, 15), (20, 32, 28, 7), (21, 31, 29, 9), (40, 10, 26, 42), (30, 10, 6), (28, 1, 3, 27), (2, 14, 34, 16), (29, 2, 0, 25), (24, 8, 43), (43, 8, 6, 40), (19, 22, 27, 30), (4, 41, 42), (27, 3, 12, 30), (5, 26, 31, 21), (29, 31, 14, 2), (14, 31, 26), (8, 24, 32, 20), (4, 21, 18), (9, 23, 21), (6, 20, 19), (7, 22, 20), (28, 32, 13, 1), (13, 32, 24), (24, 17, 33, 13), (33, 11, 0, 15), (17, 11, 33), (41, 17, 24, 43), (26, 10, 34, 14), (34, 12, 3, 16), (10, 12, 34), (18, 23, 25, 35), (25, 0, 11, 35), (15, 0, 2, 16), (15, 16, 1), (46, 44, 39, 36), (47, 45, 38, 37), (44, 47, 37, 39), (45, 46, 36, 38), (40, 42, 38, 36), (26, 5, 42), (39, 43, 40), (41, 43, 39, 37), (42, 41, 37, 38), (48, 45, 47, 50), (36, 39, 40), (49, 46, 45, 48), (50, 51, 49), (50, 47, 44, 51)])
_uv = me_cube.uv_layers.new(name='UVMap')
_uv.uv.foreach_set('vector', [0.2638, 0.873, 0.2704, 0.86, 0.2685, 0.9282, 0.1976, 0.8337, 0.1967, 0.7862, 0.2286, 0.7862, 0.2276, 0.9172, 0.2285, 0.9647, 0.1966, 0.9647, 0.162, 0.873, 0.1553, 0.86, 0.1572, 0.9282, 0.2279, 0.9129, 0.2276, 0.9312, 0.1975, 0.9129, 0.1973, 0.9129, 0.1976, 0.9312, 0.2277, 0.9129, 0.2277, 0.9129, 0.1976, 0.9312, 0.2285, 0.9312, 0.2348, 0.9678, 0.1908, 0.9577, 0.1908, 0.9679, 0.1876, 0.8611, 0.1616, 0.851, 0.1553, 0.86, 0.1975, 0.9129, 0.2276, 0.9312, 0.1967, 0.9312, 0.1793, 0.8803, 0.1876, 0.8611, 0.162, 0.873, 0.1966, 0.9282, 0.2348, 0.86, 0.1908, 0.8601, 0.2286, 0.9282, 0.1904, 0.86, 0.2345, 0.8601, 0.2465, 0.8803, 0.2381, 0.8611, 0.2638, 0.873, 0.2381, 0.8611, 0.2642, 0.851, 0.2704, 0.86, 0.2027, 0.8221, 0.2018, 0.814, 0.2225, 0.8221, 0.2225, 0.8221, 0.2018, 0.814, 0.2234, 0.814, 0.2234, 0.9166, 0.2018, 0.8343, 0.2018, 0.9166, 0.201, 0.8754, 0.2005, 0.8446, 0.2248, 0.8446, 0.2638, 0.873, 0.2381, 0.8611, 0.2704, 0.86, 0.1936, 0.8947, 0.1793, 0.8803, 0.2129, 0.8803, 0.2129, 0.9007, 0.1572, 0.9282, 0.162, 0.873, 0.183, 0.9129, 0.1869, 0.9312, 0.2685, 0.9282, 0.2638, 0.873, 0.2427, 0.9129, 0.2389, 0.9312, 0.1616, 0.851, 0.1876, 0.8611, 0.2633, 0.8556, 0.2642, 0.851, 0.162, 0.873, 0.1876, 0.8611, 0.1553, 0.86, 0.2277, 0.9129, 0.2248, 0.8947, 0.2005, 0.8947, 0.1973, 0.9129, 0.2321, 0.8947, 0.2465, 0.8803, 0.2129, 0.8803, 0.2129, 0.9007, 0.1975, 0.9129, 0.2004, 0.8947, 0.2247, 0.8947, 0.2279, 0.9129, 0.1625, 0.8556, 0.1553, 0.8601, 0.1616, 0.851, 0.2345, 0.7931, 0.2345, 0.783, 0.1904, 0.7831, 0.1908, 0.7931, 0.1572, 0.9282, 0.1869, 0.9312, 0.183, 0.9129, 0.162, 0.873, 0.2348, 0.9678, 0.2345, 0.9577, 0.1908, 0.9577, 0.183, 0.9129, 0.1937, 0.8947, 0.1793, 0.8803, 0.162, 0.873, 0.2705, 0.8601, 0.2633, 0.8556, 0.2638, 0.873, 0.2685, 0.9282, 0.2427, 0.9129, 0.2638, 0.873, 0.2465, 0.8803, 0.2321, 0.8947, 0.2465, 0.8803, 0.2638, 0.873, 0.2633, 0.8556, 0.1553, 0.8601, 0.1625, 0.8556, 0.162, 0.873, 0.1572, 0.9282, 0.2348, 0.86, 0.1966, 0.9282, 0.2285, 0.9282, 0.1967, 0.9172, 0.2276, 0.9172, 0.1966, 0.9647, 0.1904, 0.86, 0.2286, 0.9282, 0.1967, 0.9282, 0.2285, 0.8337, 0.1976, 0.8337, 0.2286, 0.7862, 0.183, 0.9129, 0.162, 0.873, 0.1793, 0.8803, 0.1936, 0.8947, 0.1793, 0.8803, 0.162, 0.873, 0.1625, 0.8556, 0.1625, 0.8556, 0.2381, 0.8611, 0.2129, 0.8803, 0.1793, 0.8803, 0.2129, 0.8803, 0.2465, 0.8803, 0.2321, 0.8947, 0.2129, 0.9007, 0.2381, 0.8611, 0.2465, 0.8803, 0.2129, 0.8803, 0.2642, 0.851, 0.2381, 0.8611, 0.1625, 0.8556, 0.1616, 0.851, 0.2633, 0.8556, 0.1876, 0.8611, 0.2129, 0.8803, 0.2465, 0.8803, 0.2129, 0.8803, 0.1793, 0.8803, 0.1937, 0.8947, 0.2129, 0.9007, 0.1876, 0.8611, 0.1793, 0.8803, 0.2129, 0.8803, 0.2685, 0.9282, 0.2389, 0.9312, 0.2427, 0.9129, 0.2638, 0.873, 0.2427, 0.9129, 0.2321, 0.8947, 0.2465, 0.8803, 0.2638, 0.873, 0.2242, 0.8754, 0.2247, 0.9063, 0.2004, 0.9063, 0.201, 0.8754, 0.2242, 0.8754, 0.201, 0.8754, 0.2248, 0.8446, 0.2027, 0.8221, 0.2225, 0.8221, 0.2249, 0.851, 0.2003, 0.851, 0.2225, 0.8221, 0.2027, 0.8221, 0.2003, 0.851, 0.2249, 0.851, 0.1892, 0.8221, 0.2365, 0.8221, 0.2421, 0.851, 0.1836, 0.851, 0.2365, 0.8221, 0.1892, 0.8221, 0.1836, 0.851, 0.2421, 0.851, 0.1908, 0.7931, 0.1908, 0.9577, 0.2003, 0.9224, 0.2003, 0.8285, 0.2633, 0.8556, 0.2705, 0.8601, 0.2642, 0.851, 0.2249, 0.8285, 0.2345, 0.7931, 0.1908, 0.7931, 0.2345, 0.9577, 0.2345, 0.7931, 0.2249, 0.8285, 0.2249, 0.9224, 0.1908, 0.9577, 0.2345, 0.9577, 0.2249, 0.9224, 0.2003, 0.9224, 0.2018, 0.814, 0.2027, 0.8221, 0.2225, 0.8221, 0.2234, 0.814, 0.2003, 0.8285, 0.2249, 0.8285, 0.1908, 0.7931, 0.1872, 0.814, 0.1892, 0.8221, 0.2365, 0.8221, 0.2385, 0.814, 0.2234, 0.9166, 0.2234, 0.8343, 0.2018, 0.8343, 0.2385, 0.814, 0.2365, 0.8221, 0.1892, 0.8221, 0.1872, 0.814])
me_cube.materials.append(mat_material)
me_cube.use_remesh_preserve_volume = False
me_cube.use_remesh_preserve_attributes = False
me_cube.use_mirror_vertex_groups = False
me_cube.update()
me_cube_003 = bpy.data.meshes.new('Cube.003')
me_cube_003.from_pydata([(-2.612, -1.0, -1.0), (-0.9986, -0.9428, 1.017), (-1.0, 1.0, 1.0), (2.825, -1.0, -1.0), (1.0, -1.0, 1.0), (0.9988, 0.943, 1.016), (-2.612, 1.0, -1.0), (-2.07, -1.0, 0.342), (-2.07, 1.0, 0.342), (2.282, 1.0, 0.342), (2.825, 1.0, -1.0), (2.282, -1.0, 0.342), (-1.0, 0.01641, 5.286), (1.0, -0.01641, 5.286)], [], [(5, 13, 4), (13, 12, 1), (1, 12, 2), (6, 8, 2), (3, 11, 4), (12, 13, 5), (10, 6, 2, 5), (9, 5, 4, 11), (0, 3, 4, 1), (0, 6, 10, 3), (6, 0, 7, 8), (4, 13, 1), (2, 12, 5), (3, 10, 9, 11), (0, 1, 7), (10, 5, 9), (7, 1, 2, 8)])
_uv = me_cube_003.uv_layers.new(name='UVMap')
_uv.uv.foreach_set('vector', [0.2664, 0.8706, 0.2587, 0.9252, 0.2509, 0.8704, 0.2664, 0.9252, 0.2505, 0.9252, 0.2505, 0.8706, 0.2513, 0.8706, 0.259, 0.9252, 0.2668, 0.8704, 0.2376, 0.8448, 0.242, 0.8619, 0.2505, 0.8704, 0.281, 0.8448, 0.2767, 0.8619, 0.2664, 0.8704, 0.2505, 0.9252, 0.2664, 0.9252, 0.2664, 0.8706, 0.281, 0.8448, 0.2376, 0.8448, 0.2505, 0.8704, 0.2664, 0.8706, 0.2767, 0.8836, 0.2664, 0.8829, 0.2664, 0.858, 0.2767, 0.858, 0.2376, 0.8448, 0.281, 0.8448, 0.2664, 0.8704, 0.2505, 0.8706, 0.2376, 0.858, 0.2376, 0.8836, 0.281, 0.8836, 0.281, 0.858, 0.2668, 0.8448, 0.2509, 0.8448, 0.2509, 0.8619, 0.2668, 0.8619, 0.2664, 0.8704, 0.2664, 0.9252, 0.2505, 0.8706, 0.2505, 0.8704, 0.2505, 0.9252, 0.2664, 0.8706, 0.2509, 0.8448, 0.2668, 0.8448, 0.2668, 0.8619, 0.2509, 0.8619, 0.2376, 0.8448, 0.2505, 0.8706, 0.242, 0.8619, 0.281, 0.8448, 0.2664, 0.8706, 0.2767, 0.8619, 0.242, 0.858, 0.2505, 0.8588, 0.2505, 0.8836, 0.242, 0.8836])
me_cube_003.materials.append(mat_material)
me_cube_003.use_remesh_fix_poles = True
me_cube_003.use_remesh_preserve_attributes = False
me_cube_003.use_mirror_vertex_groups = False
me_cube_003.update()

# ---- objects
ob_cube_132 = bpy.data.objects.new('Cube.132', me_cube_078)
ob_cube_133 = bpy.data.objects.new('Cube.133', me_cube_080)
ob_cube_134 = bpy.data.objects.new('Cube.134', me_cube_184)
ob_cube_135 = bpy.data.objects.new('Cube.135', me_cube_185)
ob_cube_001 = bpy.data.objects.new('Cube.001', me_cube_001)
ob_cube_002 = bpy.data.objects.new('Cube.002', me_cube_002)
ob_cube = bpy.data.objects.new('Cube', me_cube)
ob_cube_003 = bpy.data.objects.new('Cube.003', me_cube_003)

# ---- transforms, parenting, visibility, modifiers, constraints
ob_cube_132.location = (-0.911, 0.8753, 0.004742)
ob_cube_132.rotation_euler = (3.142, 0.0, 3.142)
ob_cube_132.scale = (0.3963, 0.3963, 0.137)
ob_cube_132.lineart.crease_threshold = 0.0
ob_cube_133.location = (-1.22, 0.09516, -5.96e-07)
ob_cube_133.rotation_euler = (3.142, -0.0, -0.322)
ob_cube_133.scale = (0.1276, 0.1276, 0.1276)
ob_cube_133.lineart.crease_threshold = 0.0
ob_cube_134.location = (-1.22, -1.298, -0.01279)
ob_cube_134.rotation_euler = (3.028, -0.08994, -1.485)
ob_cube_134.scale = (0.1276, 0.1276, 0.1276)
ob_cube_134.lineart.crease_threshold = 0.0
ob_cube_135.location = (-1.22, -1.528, -0.07406)
ob_cube_135.rotation_euler = (3.142, -0.0, 0.9526)
ob_cube_135.scale = (0.1276, 0.1276, 0.1276)
ob_cube_135.lineart.crease_threshold = 0.0
ob_cube_001.location = (-0.913, 0.8739, 0.004742)
ob_cube_001.rotation_euler = (3.142, 0.0, 3.142)
ob_cube_001.scale = (0.3963, 0.3963, 0.137)
ob_cube_001.lineart.crease_threshold = 0.0
ob_cube_002.location = (-0.911, 0.8753, 0.004742)
ob_cube_002.rotation_euler = (3.142, 0.0, 3.142)
ob_cube_002.scale = (0.3963, 0.3963, 0.137)
ob_cube_002.lineart.crease_threshold = 0.0
ob_cube.location = (-0.8856, 1.944, 0.002964)
ob_cube.rotation_euler = (1.571, -3.258e-07, 3.142)
ob_cube.scale = (0.09457, 0.09457, 0.09457)
ob_cube.lock_rotations_4d = False
ob_cube.empty_display_type = 'ARROWS'
ob_cube.lineart.crease_threshold = 0.0
ob_cube_003.location = (0.6188, 1.92, 0.002964)
ob_cube_003.rotation_euler = (1.571, -3.258e-07, 3.142)
ob_cube_003.scale = (0.01631, 0.01631, 0.01631)
ob_cube_003.lineart.crease_threshold = 0.0

# ---- collection membership
col_collection.objects.link(ob_cube_132)
col_collection.objects.link(ob_cube_133)
col_collection.objects.link(ob_cube_134)
col_collection.objects.link(ob_cube_135)
col_collection.objects.link(ob_cube_001)
col_collection.objects.link(ob_cube_002)
col_collection.objects.link(ob_cube)
col_collection.objects.link(ob_cube_003)

# ---- scene / render settings (as saved in the file)
scene.frame_start = 1; scene.frame_end = 250; scene.frame_set(1)
scene.render.engine = 'BLENDER_EEVEE_NEXT'
scene.cycles.use_denoising = False
scene.cycles.samples = 128
scene.cycles.sampling_pattern = 'TABULATED_SOBOL'
scene.cycles.use_adaptive_sampling = False
scene.cycles.use_light_tree = False
scene.view_settings.view_transform = 'Filmic'
bpy.context.view_layer.update()

# ---- added for rendering (the .blend has no active camera and no usable light): camera, sun
cam_auto = bpy.data.cameras.new('AutoCamera')
cam_auto.lens = 50.0
cam_auto.sensor_width = 36.0
cam_auto.clip_end = 1000.0
ob_auto_camera = bpy.data.objects.new('AutoCamera', cam_auto)
scene.collection.objects.link(ob_auto_camera)
ob_auto_camera.location = (3.79366, -5.14279, 3.45658)
ob_auto_camera.rotation_euler = (1.09748, -7.21219e-08, 0.694738)
scene.camera = ob_auto_camera
light_auto_sun = bpy.data.lights.new('AutoSun', 'SUN')
light_auto_sun.energy = 3.0
light_auto_sun.angle = 0.0523599
ob_auto_sun = bpy.data.objects.new('AutoSun', light_auto_sun)
scene.collection.objects.link(ob_auto_sun)
ob_auto_sun.rotation_euler = (0.872665, 0.174533, 0.523599)
bpy.context.view_layer.update()
